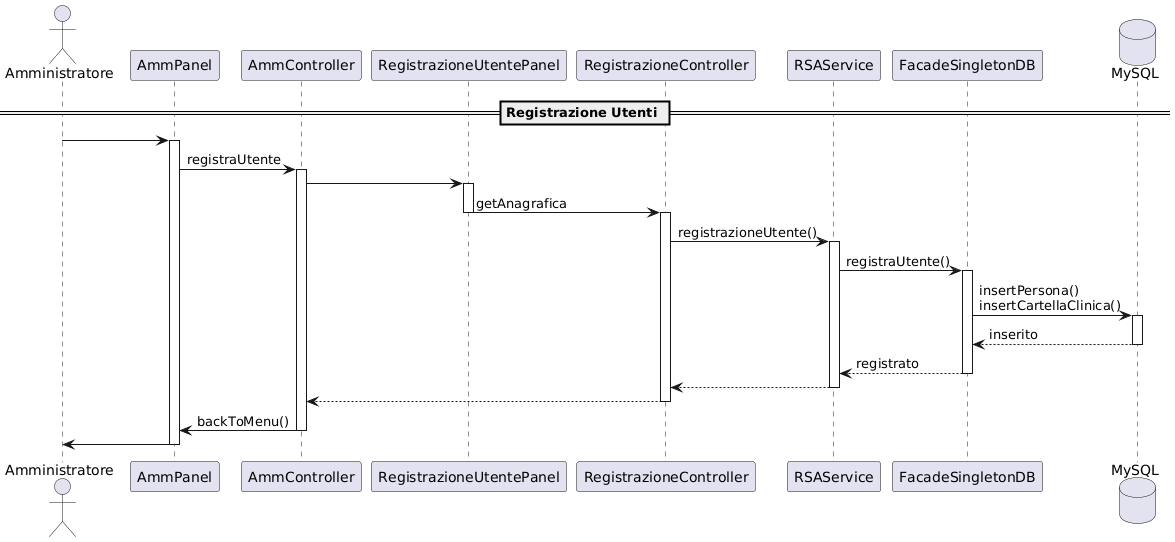

The diagram above was rendered by PlantUML. Its source (embedded in the PNG):
@startuml
actor Amministratore as ADMIN
participant "AmmPanel" as AP
participant "AmmController" as AC
participant "RegistrazioneUtentePanel" as RUP
participant "RegistrazioneController" as RC
participant "RSAService" as RSA
participant "FacadeSingletonDB" as FS

database "MySQL" as DB


== Registrazione Utenti ==

ADMIN -> AP
activate AP
AP -> AC : registraUtente
activate AC
AC -> RUP
activate RUP
RUP -> RC : getAnagrafica
deactivate RUP
activate RC
RC -> RSA : registrazioneUtente()
activate RSA
RSA -> FS : registraUtente()
activate FS
FS -> DB : insertPersona() \ninsertCartellaClinica()
activate DB
DB --> FS : inserito
deactivate DB
FS --> RSA : registrato
deactivate FS
RSA --> RC 
deactivate RSA
RC --> AC
deactivate RC
AC -> AP : backToMenu()
deactivate AC
AP -> ADMIN
deactivate AP
@enduml